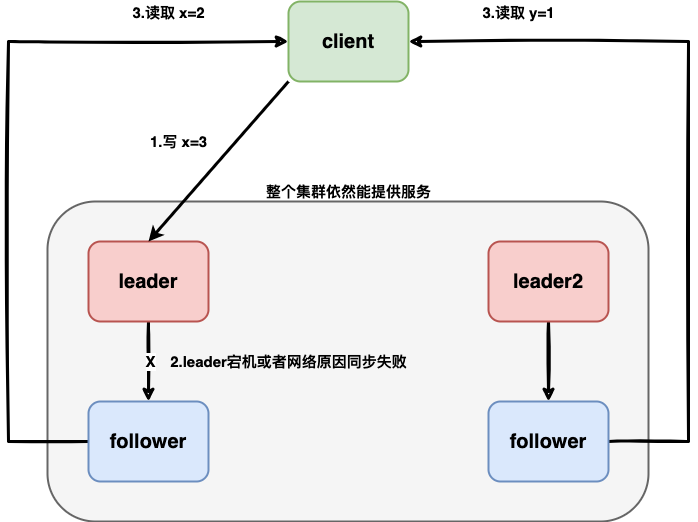

The diagram above was exported from draw.io. Its source (the exported page's mxGraphModel, read from the mxfile embedded in the PNG):
<mxGraphModel dx="946" dy="534" grid="1" gridSize="10" guides="1" tooltips="1" connect="1" arrows="1" fold="1" page="1" pageScale="1" pageWidth="827" pageHeight="1169" math="0" shadow="0">
  <root>
    <mxCell id="0" />
    <mxCell id="1" parent="0" />
    <mxCell id="HIL-9lf9A-liKalxmrsc-1" value="" style="rounded=1;whiteSpace=wrap;html=1;strokeWidth=2;fillWeight=4;hachureGap=8;hachureAngle=45;fillColor=#f5f5f5;sketch=0;strokeColor=#666666;fontColor=#333333;fontSize=15;" vertex="1" parent="1">
      <mxGeometry x="79" y="320" width="601" height="320" as="geometry" />
    </mxCell>
    <mxCell id="HIL-9lf9A-liKalxmrsc-2" value="client" style="rounded=1;whiteSpace=wrap;html=1;strokeWidth=2;fillWeight=4;hachureGap=8;hachureAngle=45;fillColor=#d5e8d4;sketch=0;strokeColor=#82b366;fontSize=20;fontStyle=1" vertex="1" parent="1">
      <mxGeometry x="320" y="120" width="120" height="80" as="geometry" />
    </mxCell>
    <mxCell id="HIL-9lf9A-liKalxmrsc-3" style="edgeStyle=orthogonalEdgeStyle;rounded=0;orthogonalLoop=1;jettySize=auto;html=1;fontSize=15;strokeWidth=3;labelBackgroundColor=none;sketch=1;" edge="1" parent="1" source="HIL-9lf9A-liKalxmrsc-4" target="HIL-9lf9A-liKalxmrsc-5">
      <mxGeometry relative="1" as="geometry" />
    </mxCell>
    <mxCell id="HIL-9lf9A-liKalxmrsc-17" value="&lt;font style=&quot;font-size: 15px;&quot;&gt;&lt;b&gt;X&lt;/b&gt;&lt;/font&gt;" style="edgeLabel;html=1;align=center;verticalAlign=middle;resizable=0;points=[];" vertex="1" connectable="0" parent="HIL-9lf9A-liKalxmrsc-3">
      <mxGeometry x="-0.0143" y="1" relative="1" as="geometry">
        <mxPoint as="offset" />
      </mxGeometry>
    </mxCell>
    <mxCell id="HIL-9lf9A-liKalxmrsc-4" value="leader" style="rounded=1;whiteSpace=wrap;html=1;strokeWidth=2;fillWeight=4;hachureGap=8;hachureAngle=45;fillColor=#f8cecc;sketch=0;strokeColor=#b85450;fontSize=20;fontStyle=1" vertex="1" parent="1">
      <mxGeometry x="120" y="360" width="120" height="80" as="geometry" />
    </mxCell>
    <mxCell id="HIL-9lf9A-liKalxmrsc-29" style="edgeStyle=orthogonalEdgeStyle;rounded=0;orthogonalLoop=1;jettySize=auto;html=1;entryX=0;entryY=0.5;entryDx=0;entryDy=0;labelBackgroundColor=none;strokeWidth=3;fontSize=15;fontColor=#000000;sketch=1;" edge="1" parent="1" source="HIL-9lf9A-liKalxmrsc-5" target="HIL-9lf9A-liKalxmrsc-2">
      <mxGeometry relative="1" as="geometry">
        <Array as="points">
          <mxPoint x="40" y="560" />
          <mxPoint x="40" y="160" />
        </Array>
      </mxGeometry>
    </mxCell>
    <mxCell id="HIL-9lf9A-liKalxmrsc-5" value="follower" style="rounded=1;whiteSpace=wrap;html=1;strokeWidth=2;fillWeight=4;hachureGap=8;hachureAngle=45;fillColor=#dae8fc;sketch=0;strokeColor=#6c8ebf;fontSize=20;fontStyle=1" vertex="1" parent="1">
      <mxGeometry x="120" y="520" width="120" height="80" as="geometry" />
    </mxCell>
    <mxCell id="HIL-9lf9A-liKalxmrsc-6" value="" style="endArrow=classic;html=1;rounded=0;entryX=0.5;entryY=0;entryDx=0;entryDy=0;exitX=0;exitY=1;exitDx=0;exitDy=0;fontSize=15;strokeWidth=3;" edge="1" parent="1" source="HIL-9lf9A-liKalxmrsc-2" target="HIL-9lf9A-liKalxmrsc-4">
      <mxGeometry width="50" height="50" relative="1" as="geometry">
        <mxPoint x="310" y="210" as="sourcePoint" />
        <mxPoint x="150" y="110" as="targetPoint" />
      </mxGeometry>
    </mxCell>
    <mxCell id="HIL-9lf9A-liKalxmrsc-8" value="1.写 x=3" style="text;strokeColor=none;fillColor=none;html=1;fontSize=15;fontStyle=1;verticalAlign=middle;align=center;sketch=0;" vertex="1" parent="1">
      <mxGeometry x="160" y="240" width="100" height="40" as="geometry" />
    </mxCell>
    <mxCell id="HIL-9lf9A-liKalxmrsc-9" value="3.读取 y=1" style="text;strokeColor=none;fillColor=none;html=1;fontSize=15;fontStyle=1;verticalAlign=middle;align=center;sketch=0;" vertex="1" parent="1">
      <mxGeometry x="500" y="130" width="100" as="geometry" />
    </mxCell>
    <mxCell id="HIL-9lf9A-liKalxmrsc-18" value="2.leader宕机或者网络原因同步失败" style="text;strokeColor=none;fillColor=none;html=1;fontSize=15;fontStyle=1;verticalAlign=middle;align=center;labelBackgroundColor=none;" vertex="1" parent="1">
      <mxGeometry x="270" y="460" width="100" height="40" as="geometry" />
    </mxCell>
    <mxCell id="HIL-9lf9A-liKalxmrsc-21" value="整个集群依然能提供服务" style="text;strokeColor=none;fillColor=none;html=1;fontSize=15;fontStyle=1;verticalAlign=middle;align=center;labelBackgroundColor=none;" vertex="1" parent="1">
      <mxGeometry x="330" y="290" width="100" height="40" as="geometry" />
    </mxCell>
    <mxCell id="HIL-9lf9A-liKalxmrsc-23" style="edgeStyle=orthogonalEdgeStyle;rounded=0;orthogonalLoop=1;jettySize=auto;html=1;fontSize=15;strokeWidth=3;sketch=1;" edge="1" parent="1" source="HIL-9lf9A-liKalxmrsc-25" target="HIL-9lf9A-liKalxmrsc-26">
      <mxGeometry relative="1" as="geometry" />
    </mxCell>
    <mxCell id="HIL-9lf9A-liKalxmrsc-25" value="leader2" style="rounded=1;whiteSpace=wrap;html=1;strokeWidth=2;fillWeight=4;hachureGap=8;hachureAngle=45;fillColor=#f8cecc;sketch=0;strokeColor=#b85450;fontSize=20;fontStyle=1" vertex="1" parent="1">
      <mxGeometry x="520" y="360" width="120" height="80" as="geometry" />
    </mxCell>
    <mxCell id="HIL-9lf9A-liKalxmrsc-27" style="edgeStyle=orthogonalEdgeStyle;rounded=0;orthogonalLoop=1;jettySize=auto;html=1;entryX=1;entryY=0.5;entryDx=0;entryDy=0;labelBackgroundColor=none;strokeWidth=3;fontSize=15;fontColor=#000000;sketch=1;" edge="1" parent="1" source="HIL-9lf9A-liKalxmrsc-26" target="HIL-9lf9A-liKalxmrsc-2">
      <mxGeometry relative="1" as="geometry">
        <Array as="points">
          <mxPoint x="720" y="560" />
          <mxPoint x="720" y="160" />
        </Array>
      </mxGeometry>
    </mxCell>
    <mxCell id="HIL-9lf9A-liKalxmrsc-26" value="follower" style="rounded=1;whiteSpace=wrap;html=1;strokeWidth=2;fillWeight=4;hachureGap=8;hachureAngle=45;fillColor=#dae8fc;sketch=0;strokeColor=#6c8ebf;fontSize=20;fontStyle=1" vertex="1" parent="1">
      <mxGeometry x="520" y="520" width="120" height="80" as="geometry" />
    </mxCell>
    <mxCell id="HIL-9lf9A-liKalxmrsc-28" value="3.读取 x=2" style="text;strokeColor=none;fillColor=none;html=1;fontSize=15;fontStyle=1;verticalAlign=middle;align=center;sketch=0;" vertex="1" parent="1">
      <mxGeometry x="150" y="130" width="100" as="geometry" />
    </mxCell>
  </root>
</mxGraphModel>